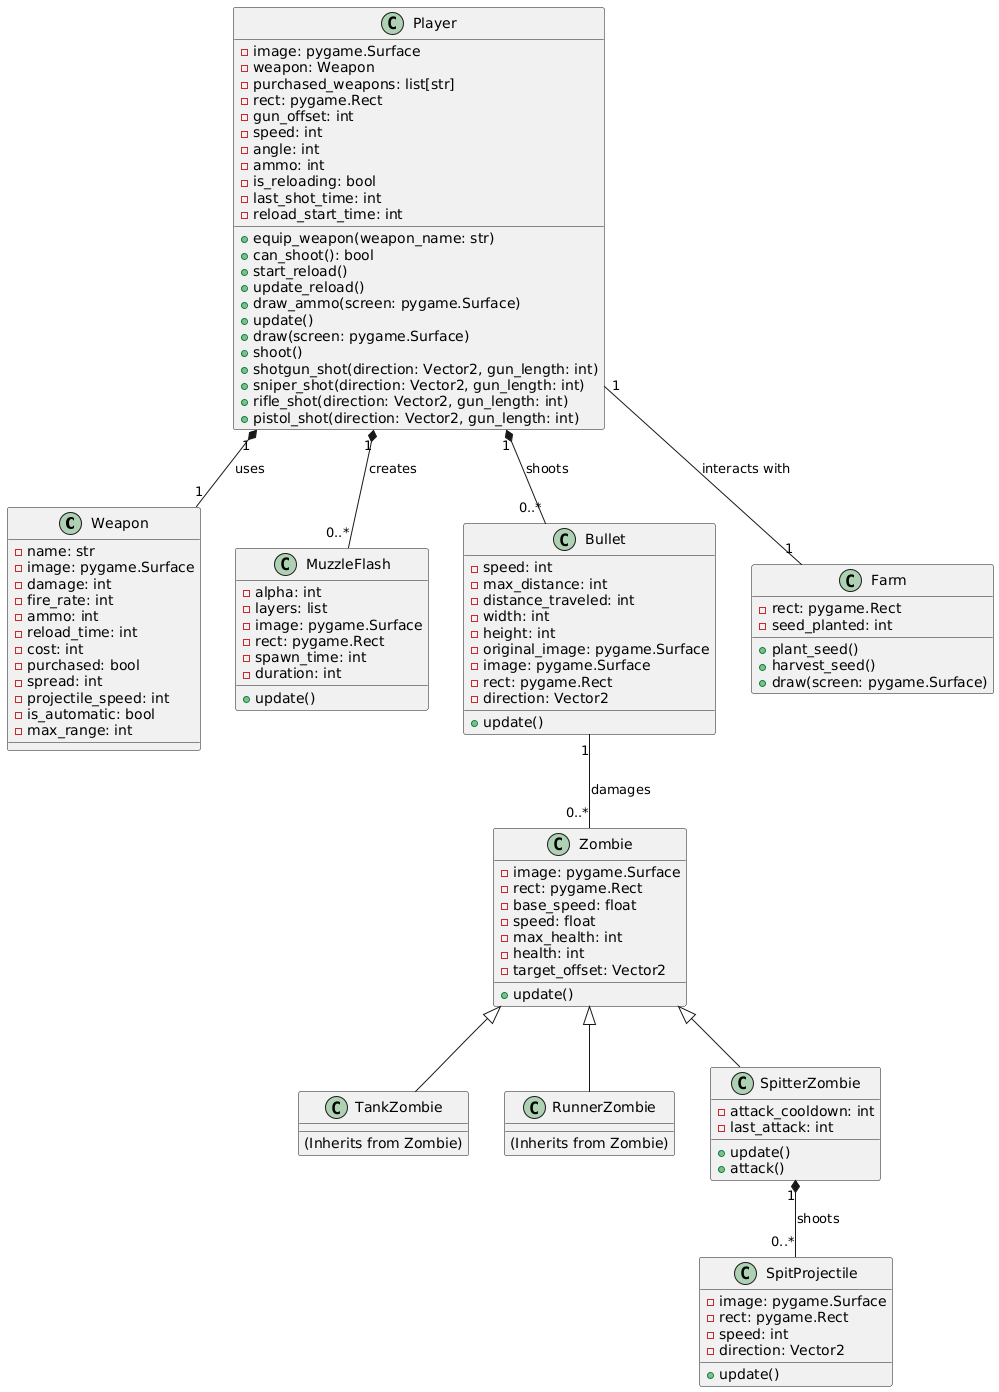

The diagram above was rendered by PlantUML. Its source (embedded in the PNG):
@startuml
' Define classes and their attributes/methods
class Weapon {
    - name: str
    - image: pygame.Surface
    - damage: int
    - fire_rate: int
    - ammo: int
    - reload_time: int
    - cost: int
    - purchased: bool
    - spread: int
    - projectile_speed: int
    - is_automatic: bool
    - max_range: int
}

class Player {
    - image: pygame.Surface
    - weapon: Weapon
    - purchased_weapons: list[str]
    - rect: pygame.Rect
    - gun_offset: int
    - speed: int
    - angle: int
    - ammo: int
    - is_reloading: bool
    - last_shot_time: int
    - reload_start_time: int
    + equip_weapon(weapon_name: str)
    + can_shoot(): bool
    + start_reload()
    + update_reload()
    + draw_ammo(screen: pygame.Surface)
    + update()
    + draw(screen: pygame.Surface)
    + shoot()
    + shotgun_shot(direction: Vector2, gun_length: int)
    + sniper_shot(direction: Vector2, gun_length: int)
    + rifle_shot(direction: Vector2, gun_length: int)
    + pistol_shot(direction: Vector2, gun_length: int)
}

class MuzzleFlash {
    - alpha: int
    - layers: list
    - image: pygame.Surface
    - rect: pygame.Rect
    - spawn_time: int
    - duration: int
    + update()
}

class Bullet {
    - speed: int
    - max_distance: int
    - distance_traveled: int
    - width: int
    - height: int
    - original_image: pygame.Surface
    - image: pygame.Surface
    - rect: pygame.Rect
    - direction: Vector2
    + update()
}

class SpitProjectile {
    - image: pygame.Surface
    - rect: pygame.Rect
    - speed: int
    - direction: Vector2
    + update()
}

class Zombie {
    - image: pygame.Surface
    - rect: pygame.Rect
    - base_speed: float
    - speed: float
    - max_health: int
    - health: int
    - target_offset: Vector2
    + update()
}

class TankZombie {
    (Inherits from Zombie)
}

class RunnerZombie {
    (Inherits from Zombie)
}

class SpitterZombie {
    - attack_cooldown: int
    - last_attack: int
    + update()
    + attack()
}

class Farm {
    - rect: pygame.Rect
    - seed_planted: int
    + plant_seed()
    + harvest_seed()
    + draw(screen: pygame.Surface)
}

' Define relationships
Player "1" *-- "1" Weapon : uses
Player "1" *-- "0..*" Bullet : shoots
Player "1" *-- "0..*" MuzzleFlash : creates
Zombie <|-- TankZombie
Zombie <|-- RunnerZombie
Zombie <|-- SpitterZombie
SpitterZombie "1" *-- "0..*" SpitProjectile : shoots
Player "1" -- "1" Farm : interacts with
Bullet "1" -- "0..*" Zombie : damages
@enduml